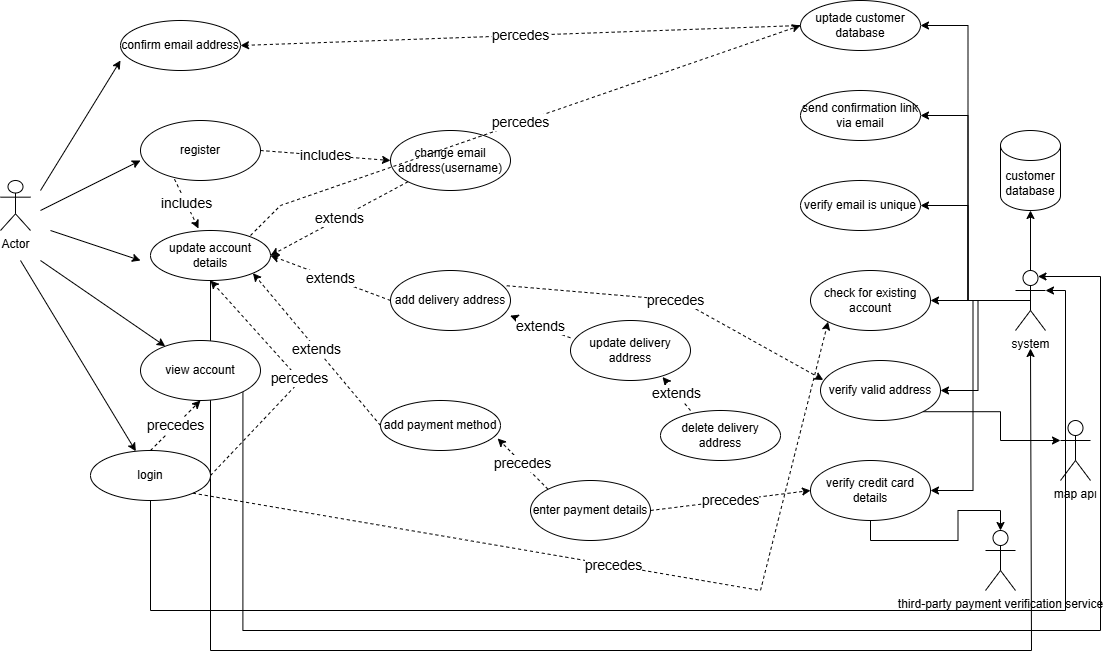

The diagram above was exported from draw.io. Its source (the exported page's mxGraphModel, read from the mxfile embedded in the PNG):
<mxGraphModel dx="1750" dy="928" grid="1" gridSize="10" guides="1" tooltips="1" connect="1" arrows="1" fold="1" page="1" pageScale="1" pageWidth="1169" pageHeight="827" math="0" shadow="0">
  <root>
    <mxCell id="0" />
    <mxCell id="1" parent="0" />
    <mxCell id="L7bG5uqfXGf64qzLbxSs-1" value="Actor" style="shape=umlActor;verticalLabelPosition=bottom;verticalAlign=top;html=1;outlineConnect=0;" vertex="1" parent="1">
      <mxGeometry x="60" y="350" width="30" height="50" as="geometry" />
    </mxCell>
    <mxCell id="L7bG5uqfXGf64qzLbxSs-2" value="confirm email address" style="ellipse;whiteSpace=wrap;html=1;" vertex="1" parent="1">
      <mxGeometry x="180" y="190" width="120" height="50" as="geometry" />
    </mxCell>
    <mxCell id="L7bG5uqfXGf64qzLbxSs-3" value="register" style="ellipse;whiteSpace=wrap;html=1;" vertex="1" parent="1">
      <mxGeometry x="200" y="290" width="120" height="60" as="geometry" />
    </mxCell>
    <mxCell id="L7bG5uqfXGf64qzLbxSs-61" style="edgeStyle=orthogonalEdgeStyle;rounded=0;orthogonalLoop=1;jettySize=auto;html=1;exitX=0.5;exitY=1;exitDx=0;exitDy=0;" edge="1" parent="1" source="L7bG5uqfXGf64qzLbxSs-4">
      <mxGeometry relative="1" as="geometry">
        <mxPoint x="1090" y="517.9999796549479" as="targetPoint" />
        <Array as="points">
          <mxPoint x="270" y="820" />
          <mxPoint x="1091" y="820" />
          <mxPoint x="1091" y="518" />
        </Array>
      </mxGeometry>
    </mxCell>
    <mxCell id="L7bG5uqfXGf64qzLbxSs-4" value="update account details" style="ellipse;whiteSpace=wrap;html=1;" vertex="1" parent="1">
      <mxGeometry x="210" y="400" width="120" height="50" as="geometry" />
    </mxCell>
    <mxCell id="L7bG5uqfXGf64qzLbxSs-62" style="edgeStyle=orthogonalEdgeStyle;rounded=0;orthogonalLoop=1;jettySize=auto;html=1;exitX=1;exitY=1;exitDx=0;exitDy=0;entryX=0.75;entryY=0.1;entryDx=0;entryDy=0;entryPerimeter=0;" edge="1" parent="1" source="L7bG5uqfXGf64qzLbxSs-5" target="L7bG5uqfXGf64qzLbxSs-36">
      <mxGeometry relative="1" as="geometry">
        <Array as="points">
          <mxPoint x="302" y="800" />
          <mxPoint x="1160" y="800" />
          <mxPoint x="1160" y="446" />
        </Array>
      </mxGeometry>
    </mxCell>
    <mxCell id="L7bG5uqfXGf64qzLbxSs-5" value="view account" style="ellipse;whiteSpace=wrap;html=1;" vertex="1" parent="1">
      <mxGeometry x="200" y="510" width="120" height="60" as="geometry" />
    </mxCell>
    <mxCell id="L7bG5uqfXGf64qzLbxSs-6" value="login" style="ellipse;whiteSpace=wrap;html=1;" vertex="1" parent="1">
      <mxGeometry x="150" y="620" width="120" height="50" as="geometry" />
    </mxCell>
    <mxCell id="L7bG5uqfXGf64qzLbxSs-7" value="" style="endArrow=classic;html=1;rounded=0;" edge="1" parent="1">
      <mxGeometry width="50" height="50" relative="1" as="geometry">
        <mxPoint x="100" y="360" as="sourcePoint" />
        <mxPoint x="180" y="230" as="targetPoint" />
      </mxGeometry>
    </mxCell>
    <mxCell id="L7bG5uqfXGf64qzLbxSs-8" value="" style="endArrow=classic;html=1;rounded=0;" edge="1" parent="1">
      <mxGeometry width="50" height="50" relative="1" as="geometry">
        <mxPoint x="100" y="380" as="sourcePoint" />
        <mxPoint x="200" y="330" as="targetPoint" />
      </mxGeometry>
    </mxCell>
    <mxCell id="L7bG5uqfXGf64qzLbxSs-9" value="" style="endArrow=classic;html=1;rounded=0;" edge="1" parent="1">
      <mxGeometry width="50" height="50" relative="1" as="geometry">
        <mxPoint x="110" y="400" as="sourcePoint" />
        <mxPoint x="200" y="430" as="targetPoint" />
      </mxGeometry>
    </mxCell>
    <mxCell id="L7bG5uqfXGf64qzLbxSs-10" value="" style="endArrow=classic;html=1;rounded=0;" edge="1" parent="1" target="L7bG5uqfXGf64qzLbxSs-5">
      <mxGeometry width="50" height="50" relative="1" as="geometry">
        <mxPoint x="100" y="430" as="sourcePoint" />
        <mxPoint x="170" y="470" as="targetPoint" />
      </mxGeometry>
    </mxCell>
    <mxCell id="L7bG5uqfXGf64qzLbxSs-11" value="" style="endArrow=classic;html=1;rounded=0;" edge="1" parent="1" target="L7bG5uqfXGf64qzLbxSs-6">
      <mxGeometry width="50" height="50" relative="1" as="geometry">
        <mxPoint x="80" y="430" as="sourcePoint" />
        <mxPoint x="130" y="550" as="targetPoint" />
      </mxGeometry>
    </mxCell>
    <mxCell id="L7bG5uqfXGf64qzLbxSs-12" value="change email address(username)" style="ellipse;whiteSpace=wrap;html=1;" vertex="1" parent="1">
      <mxGeometry x="450" y="300" width="120" height="60" as="geometry" />
    </mxCell>
    <mxCell id="L7bG5uqfXGf64qzLbxSs-13" value="add delivery address" style="ellipse;whiteSpace=wrap;html=1;" vertex="1" parent="1">
      <mxGeometry x="450" y="440" width="120" height="60" as="geometry" />
    </mxCell>
    <mxCell id="L7bG5uqfXGf64qzLbxSs-14" value="add payment method" style="ellipse;whiteSpace=wrap;html=1;" vertex="1" parent="1">
      <mxGeometry x="440" y="570" width="120" height="50" as="geometry" />
    </mxCell>
    <mxCell id="L7bG5uqfXGf64qzLbxSs-15" value="includes" style="html=1;labelBackgroundColor=#ffffff;startArrow=none;startFill=0;startSize=6;endArrow=classic;endFill=1;endSize=6;jettySize=auto;orthogonalLoop=1;strokeWidth=1;dashed=1;fontSize=14;rounded=0;entryX=0;entryY=0.5;entryDx=0;entryDy=0;exitX=1;exitY=0.5;exitDx=0;exitDy=0;" edge="1" parent="1" source="L7bG5uqfXGf64qzLbxSs-3" target="L7bG5uqfXGf64qzLbxSs-12">
      <mxGeometry width="60" height="60" relative="1" as="geometry">
        <mxPoint x="350" y="330" as="sourcePoint" />
        <mxPoint x="410" y="270" as="targetPoint" />
      </mxGeometry>
    </mxCell>
    <mxCell id="L7bG5uqfXGf64qzLbxSs-16" value="extends" style="html=1;labelBackgroundColor=#ffffff;startArrow=none;startFill=0;startSize=6;endArrow=classic;endFill=1;endSize=6;jettySize=auto;orthogonalLoop=1;strokeWidth=1;dashed=1;fontSize=14;rounded=0;entryX=1;entryY=0.5;entryDx=0;entryDy=0;exitX=0;exitY=1;exitDx=0;exitDy=0;" edge="1" parent="1" source="L7bG5uqfXGf64qzLbxSs-12" target="L7bG5uqfXGf64qzLbxSs-4">
      <mxGeometry width="60" height="60" relative="1" as="geometry">
        <mxPoint x="380" y="430" as="sourcePoint" />
        <mxPoint x="440" y="370" as="targetPoint" />
      </mxGeometry>
    </mxCell>
    <mxCell id="L7bG5uqfXGf64qzLbxSs-17" value="extends" style="html=1;labelBackgroundColor=#ffffff;startArrow=none;startFill=0;startSize=6;endArrow=classic;endFill=1;endSize=6;jettySize=auto;orthogonalLoop=1;strokeWidth=1;dashed=1;fontSize=14;rounded=0;exitX=0;exitY=0.5;exitDx=0;exitDy=0;entryX=1;entryY=0.5;entryDx=0;entryDy=0;" edge="1" parent="1" source="L7bG5uqfXGf64qzLbxSs-13" target="L7bG5uqfXGf64qzLbxSs-4">
      <mxGeometry width="60" height="60" relative="1" as="geometry">
        <mxPoint x="370" y="500" as="sourcePoint" />
        <mxPoint x="430" y="440" as="targetPoint" />
      </mxGeometry>
    </mxCell>
    <mxCell id="L7bG5uqfXGf64qzLbxSs-18" value="extends" style="html=1;labelBackgroundColor=#ffffff;startArrow=none;startFill=0;startSize=6;endArrow=classic;endFill=1;endSize=6;jettySize=auto;orthogonalLoop=1;strokeWidth=1;dashed=1;fontSize=14;rounded=0;exitX=0;exitY=0.5;exitDx=0;exitDy=0;entryX=1;entryY=1;entryDx=0;entryDy=0;" edge="1" parent="1" source="L7bG5uqfXGf64qzLbxSs-14" target="L7bG5uqfXGf64qzLbxSs-4">
      <mxGeometry width="60" height="60" relative="1" as="geometry">
        <mxPoint x="330" y="620" as="sourcePoint" />
        <mxPoint x="390" y="560" as="targetPoint" />
      </mxGeometry>
    </mxCell>
    <mxCell id="L7bG5uqfXGf64qzLbxSs-19" value="precedes" style="html=1;labelBackgroundColor=#ffffff;startArrow=none;startFill=0;startSize=6;endArrow=classic;endFill=1;endSize=6;jettySize=auto;orthogonalLoop=1;strokeWidth=1;dashed=1;fontSize=14;rounded=0;exitX=0.5;exitY=0;exitDx=0;exitDy=0;entryX=0.5;entryY=1;entryDx=0;entryDy=0;" edge="1" parent="1" source="L7bG5uqfXGf64qzLbxSs-6" target="L7bG5uqfXGf64qzLbxSs-5">
      <mxGeometry width="60" height="60" relative="1" as="geometry">
        <mxPoint x="230" y="630" as="sourcePoint" />
        <mxPoint x="290" y="570" as="targetPoint" />
      </mxGeometry>
    </mxCell>
    <mxCell id="L7bG5uqfXGf64qzLbxSs-20" value="includes" style="html=1;labelBackgroundColor=#ffffff;startArrow=none;startFill=0;startSize=6;endArrow=classic;endFill=1;endSize=6;jettySize=auto;orthogonalLoop=1;strokeWidth=1;dashed=1;fontSize=14;rounded=0;exitX=0.283;exitY=0.978;exitDx=0;exitDy=0;exitPerimeter=0;entryX=0.4;entryY=-0.04;entryDx=0;entryDy=0;entryPerimeter=0;" edge="1" parent="1" source="L7bG5uqfXGf64qzLbxSs-3" target="L7bG5uqfXGf64qzLbxSs-4">
      <mxGeometry width="60" height="60" relative="1" as="geometry">
        <mxPoint x="210" y="410" as="sourcePoint" />
        <mxPoint x="270" y="350" as="targetPoint" />
      </mxGeometry>
    </mxCell>
    <mxCell id="L7bG5uqfXGf64qzLbxSs-21" value="update delivery address" style="ellipse;whiteSpace=wrap;html=1;" vertex="1" parent="1">
      <mxGeometry x="630" y="490" width="120" height="60" as="geometry" />
    </mxCell>
    <mxCell id="L7bG5uqfXGf64qzLbxSs-22" value="enter payment details" style="ellipse;whiteSpace=wrap;html=1;" vertex="1" parent="1">
      <mxGeometry x="590" y="650" width="120" height="60" as="geometry" />
    </mxCell>
    <mxCell id="L7bG5uqfXGf64qzLbxSs-24" value="extends" style="html=1;labelBackgroundColor=#ffffff;startArrow=none;startFill=0;startSize=6;endArrow=classic;endFill=1;endSize=6;jettySize=auto;orthogonalLoop=1;strokeWidth=1;dashed=1;fontSize=14;rounded=0;entryX=0.997;entryY=0.753;entryDx=0;entryDy=0;entryPerimeter=0;exitX=-0.001;exitY=0.288;exitDx=0;exitDy=0;exitPerimeter=0;" edge="1" parent="1" source="L7bG5uqfXGf64qzLbxSs-21" target="L7bG5uqfXGf64qzLbxSs-13">
      <mxGeometry width="60" height="60" relative="1" as="geometry">
        <mxPoint x="570" y="560" as="sourcePoint" />
        <mxPoint x="630" y="500" as="targetPoint" />
      </mxGeometry>
    </mxCell>
    <mxCell id="L7bG5uqfXGf64qzLbxSs-26" value="precedes" style="html=1;labelBackgroundColor=#ffffff;startArrow=none;startFill=0;startSize=6;endArrow=classic;endFill=1;endSize=6;jettySize=auto;orthogonalLoop=1;strokeWidth=1;dashed=1;fontSize=14;rounded=0;entryX=0.976;entryY=0.76;entryDx=0;entryDy=0;entryPerimeter=0;exitX=0;exitY=0;exitDx=0;exitDy=0;" edge="1" parent="1" source="L7bG5uqfXGf64qzLbxSs-22" target="L7bG5uqfXGf64qzLbxSs-14">
      <mxGeometry width="60" height="60" relative="1" as="geometry">
        <mxPoint x="510" y="700" as="sourcePoint" />
        <mxPoint x="570" y="640" as="targetPoint" />
      </mxGeometry>
    </mxCell>
    <mxCell id="L7bG5uqfXGf64qzLbxSs-27" value="delete delivery address" style="ellipse;whiteSpace=wrap;html=1;" vertex="1" parent="1">
      <mxGeometry x="720" y="580" width="120" height="50" as="geometry" />
    </mxCell>
    <mxCell id="L7bG5uqfXGf64qzLbxSs-28" value="extends" style="html=1;labelBackgroundColor=#ffffff;startArrow=none;startFill=0;startSize=6;endArrow=classic;endFill=1;endSize=6;jettySize=auto;orthogonalLoop=1;strokeWidth=1;dashed=1;fontSize=14;rounded=0;entryX=0.767;entryY=0.942;entryDx=0;entryDy=0;entryPerimeter=0;exitX=0.25;exitY=0;exitDx=0;exitDy=0;exitPerimeter=0;" edge="1" parent="1" source="L7bG5uqfXGf64qzLbxSs-27" target="L7bG5uqfXGf64qzLbxSs-21">
      <mxGeometry width="60" height="60" relative="1" as="geometry">
        <mxPoint x="770" y="570" as="sourcePoint" />
        <mxPoint x="830" y="510" as="targetPoint" />
      </mxGeometry>
    </mxCell>
    <mxCell id="L7bG5uqfXGf64qzLbxSs-29" value="uptade customer database" style="ellipse;whiteSpace=wrap;html=1;" vertex="1" parent="1">
      <mxGeometry x="860" y="170" width="120" height="50" as="geometry" />
    </mxCell>
    <mxCell id="L7bG5uqfXGf64qzLbxSs-30" value="verify email is unique" style="ellipse;whiteSpace=wrap;html=1;" vertex="1" parent="1">
      <mxGeometry x="860" y="350" width="120" height="50" as="geometry" />
    </mxCell>
    <mxCell id="L7bG5uqfXGf64qzLbxSs-31" value="send confirmation link via email" style="ellipse;whiteSpace=wrap;html=1;" vertex="1" parent="1">
      <mxGeometry x="860" y="260" width="120" height="50" as="geometry" />
    </mxCell>
    <mxCell id="L7bG5uqfXGf64qzLbxSs-32" value="check for existing account" style="ellipse;whiteSpace=wrap;html=1;" vertex="1" parent="1">
      <mxGeometry x="870" y="440" width="120" height="60" as="geometry" />
    </mxCell>
    <mxCell id="L7bG5uqfXGf64qzLbxSs-33" value="verify valid address" style="ellipse;whiteSpace=wrap;html=1;" vertex="1" parent="1">
      <mxGeometry x="880" y="530" width="120" height="60" as="geometry" />
    </mxCell>
    <mxCell id="L7bG5uqfXGf64qzLbxSs-59" style="edgeStyle=orthogonalEdgeStyle;rounded=0;orthogonalLoop=1;jettySize=auto;html=1;exitX=0.5;exitY=1;exitDx=0;exitDy=0;" edge="1" parent="1" source="L7bG5uqfXGf64qzLbxSs-34" target="L7bG5uqfXGf64qzLbxSs-37">
      <mxGeometry relative="1" as="geometry" />
    </mxCell>
    <mxCell id="L7bG5uqfXGf64qzLbxSs-34" value="verify credit card details" style="ellipse;whiteSpace=wrap;html=1;" vertex="1" parent="1">
      <mxGeometry x="870" y="630" width="120" height="60" as="geometry" />
    </mxCell>
    <mxCell id="L7bG5uqfXGf64qzLbxSs-35" value="customer database" style="shape=cylinder3;whiteSpace=wrap;html=1;boundedLbl=1;backgroundOutline=1;size=15;" vertex="1" parent="1">
      <mxGeometry x="1060" y="300" width="60" height="80" as="geometry" />
    </mxCell>
    <mxCell id="L7bG5uqfXGf64qzLbxSs-40" style="edgeStyle=orthogonalEdgeStyle;rounded=0;orthogonalLoop=1;jettySize=auto;html=1;exitX=0.5;exitY=0.5;exitDx=0;exitDy=0;exitPerimeter=0;entryX=1;entryY=0.5;entryDx=0;entryDy=0;" edge="1" parent="1" source="L7bG5uqfXGf64qzLbxSs-36" target="L7bG5uqfXGf64qzLbxSs-29">
      <mxGeometry relative="1" as="geometry" />
    </mxCell>
    <mxCell id="L7bG5uqfXGf64qzLbxSs-41" style="edgeStyle=orthogonalEdgeStyle;rounded=0;orthogonalLoop=1;jettySize=auto;html=1;exitX=0.5;exitY=0.5;exitDx=0;exitDy=0;exitPerimeter=0;entryX=1;entryY=0.5;entryDx=0;entryDy=0;" edge="1" parent="1" source="L7bG5uqfXGf64qzLbxSs-36" target="L7bG5uqfXGf64qzLbxSs-31">
      <mxGeometry relative="1" as="geometry" />
    </mxCell>
    <mxCell id="L7bG5uqfXGf64qzLbxSs-42" style="edgeStyle=orthogonalEdgeStyle;rounded=0;orthogonalLoop=1;jettySize=auto;html=1;exitX=0.5;exitY=0.5;exitDx=0;exitDy=0;exitPerimeter=0;entryX=1;entryY=0.5;entryDx=0;entryDy=0;" edge="1" parent="1" source="L7bG5uqfXGf64qzLbxSs-36" target="L7bG5uqfXGf64qzLbxSs-30">
      <mxGeometry relative="1" as="geometry" />
    </mxCell>
    <mxCell id="L7bG5uqfXGf64qzLbxSs-43" style="edgeStyle=orthogonalEdgeStyle;rounded=0;orthogonalLoop=1;jettySize=auto;html=1;exitX=0.5;exitY=0.5;exitDx=0;exitDy=0;exitPerimeter=0;entryX=1;entryY=0.5;entryDx=0;entryDy=0;" edge="1" parent="1" source="L7bG5uqfXGf64qzLbxSs-36" target="L7bG5uqfXGf64qzLbxSs-32">
      <mxGeometry relative="1" as="geometry" />
    </mxCell>
    <mxCell id="L7bG5uqfXGf64qzLbxSs-44" style="edgeStyle=orthogonalEdgeStyle;rounded=0;orthogonalLoop=1;jettySize=auto;html=1;exitX=0.5;exitY=0.5;exitDx=0;exitDy=0;exitPerimeter=0;entryX=1;entryY=0.5;entryDx=0;entryDy=0;" edge="1" parent="1" source="L7bG5uqfXGf64qzLbxSs-36" target="L7bG5uqfXGf64qzLbxSs-33">
      <mxGeometry relative="1" as="geometry" />
    </mxCell>
    <mxCell id="L7bG5uqfXGf64qzLbxSs-46" style="edgeStyle=orthogonalEdgeStyle;rounded=0;orthogonalLoop=1;jettySize=auto;html=1;exitX=0.5;exitY=0.5;exitDx=0;exitDy=0;exitPerimeter=0;entryX=1;entryY=0.5;entryDx=0;entryDy=0;" edge="1" parent="1" source="L7bG5uqfXGf64qzLbxSs-36" target="L7bG5uqfXGf64qzLbxSs-34">
      <mxGeometry relative="1" as="geometry" />
    </mxCell>
    <mxCell id="L7bG5uqfXGf64qzLbxSs-36" value="system" style="shape=umlActor;verticalLabelPosition=bottom;verticalAlign=top;html=1;outlineConnect=0;" vertex="1" parent="1">
      <mxGeometry x="1075" y="440" width="30" height="60" as="geometry" />
    </mxCell>
    <mxCell id="L7bG5uqfXGf64qzLbxSs-37" value="third-party payment verification service" style="shape=umlActor;verticalLabelPosition=bottom;verticalAlign=top;html=1;outlineConnect=0;" vertex="1" parent="1">
      <mxGeometry x="1045" y="700" width="30" height="60" as="geometry" />
    </mxCell>
    <mxCell id="L7bG5uqfXGf64qzLbxSs-38" value="map apı" style="shape=umlActor;verticalLabelPosition=bottom;verticalAlign=top;html=1;outlineConnect=0;" vertex="1" parent="1">
      <mxGeometry x="1120" y="590" width="30" height="60" as="geometry" />
    </mxCell>
    <mxCell id="L7bG5uqfXGf64qzLbxSs-50" value="percedes" style="html=1;labelBackgroundColor=#ffffff;startArrow=none;startFill=0;startSize=6;endArrow=classic;endFill=1;endSize=6;jettySize=auto;orthogonalLoop=1;strokeWidth=1;dashed=1;fontSize=14;rounded=0;exitX=1;exitY=0.5;exitDx=0;exitDy=0;entryX=0.5;entryY=1;entryDx=0;entryDy=0;" edge="1" parent="1" source="L7bG5uqfXGf64qzLbxSs-6" target="L7bG5uqfXGf64qzLbxSs-4">
      <mxGeometry width="60" height="60" relative="1" as="geometry">
        <mxPoint x="280" y="640" as="sourcePoint" />
        <mxPoint x="340" y="580" as="targetPoint" />
        <Array as="points">
          <mxPoint x="360" y="550" />
        </Array>
      </mxGeometry>
    </mxCell>
    <mxCell id="L7bG5uqfXGf64qzLbxSs-51" value="percedes" style="html=1;labelBackgroundColor=#ffffff;startArrow=none;startFill=0;startSize=6;endArrow=classic;endFill=1;endSize=6;jettySize=auto;orthogonalLoop=1;strokeWidth=1;dashed=1;fontSize=14;rounded=0;entryX=1;entryY=0.5;entryDx=0;entryDy=0;exitX=0;exitY=0.5;exitDx=0;exitDy=0;" edge="1" parent="1" source="L7bG5uqfXGf64qzLbxSs-29" target="L7bG5uqfXGf64qzLbxSs-2">
      <mxGeometry width="60" height="60" relative="1" as="geometry">
        <mxPoint x="460" y="230" as="sourcePoint" />
        <mxPoint x="470" y="180" as="targetPoint" />
      </mxGeometry>
    </mxCell>
    <mxCell id="L7bG5uqfXGf64qzLbxSs-54" value="percedes" style="html=1;labelBackgroundColor=#ffffff;startArrow=none;startFill=0;startSize=6;endArrow=classic;endFill=1;endSize=6;jettySize=auto;orthogonalLoop=1;strokeWidth=1;dashed=1;fontSize=14;rounded=0;entryX=0;entryY=0.5;entryDx=0;entryDy=0;" edge="1" parent="1" target="L7bG5uqfXGf64qzLbxSs-29">
      <mxGeometry width="60" height="60" relative="1" as="geometry">
        <mxPoint x="310" y="405" as="sourcePoint" />
        <mxPoint x="370" y="345" as="targetPoint" />
        <Array as="points">
          <mxPoint x="340" y="375" />
        </Array>
      </mxGeometry>
    </mxCell>
    <mxCell id="L7bG5uqfXGf64qzLbxSs-55" value="precedes" style="html=1;labelBackgroundColor=#ffffff;startArrow=none;startFill=0;startSize=6;endArrow=classic;endFill=1;endSize=6;jettySize=auto;orthogonalLoop=1;strokeWidth=1;dashed=1;fontSize=14;rounded=0;exitX=1;exitY=0.5;exitDx=0;exitDy=0;entryX=0;entryY=0.5;entryDx=0;entryDy=0;" edge="1" parent="1" source="L7bG5uqfXGf64qzLbxSs-22" target="L7bG5uqfXGf64qzLbxSs-34">
      <mxGeometry width="60" height="60" relative="1" as="geometry">
        <mxPoint x="750" y="710" as="sourcePoint" />
        <mxPoint x="810" y="650" as="targetPoint" />
      </mxGeometry>
    </mxCell>
    <mxCell id="L7bG5uqfXGf64qzLbxSs-56" value="precedes" style="html=1;labelBackgroundColor=#ffffff;startArrow=none;startFill=0;startSize=6;endArrow=classic;endFill=1;endSize=6;jettySize=auto;orthogonalLoop=1;strokeWidth=1;dashed=1;fontSize=14;rounded=0;exitX=1;exitY=1;exitDx=0;exitDy=0;entryX=0;entryY=1;entryDx=0;entryDy=0;" edge="1" parent="1" source="L7bG5uqfXGf64qzLbxSs-6" target="L7bG5uqfXGf64qzLbxSs-32">
      <mxGeometry width="60" height="60" relative="1" as="geometry">
        <mxPoint x="340" y="710" as="sourcePoint" />
        <mxPoint x="400" y="650" as="targetPoint" />
        <Array as="points">
          <mxPoint x="820" y="760" />
        </Array>
      </mxGeometry>
    </mxCell>
    <mxCell id="L7bG5uqfXGf64qzLbxSs-57" value="precedes" style="html=1;labelBackgroundColor=#ffffff;startArrow=none;startFill=0;startSize=6;endArrow=classic;endFill=1;endSize=6;jettySize=auto;orthogonalLoop=1;strokeWidth=1;dashed=1;fontSize=14;rounded=0;exitX=0.969;exitY=0.254;exitDx=0;exitDy=0;exitPerimeter=0;entryX=0.023;entryY=0.324;entryDx=0;entryDy=0;entryPerimeter=0;" edge="1" parent="1" source="L7bG5uqfXGf64qzLbxSs-13" target="L7bG5uqfXGf64qzLbxSs-33">
      <mxGeometry width="60" height="60" relative="1" as="geometry">
        <mxPoint x="660" y="430" as="sourcePoint" />
        <mxPoint x="720" y="370" as="targetPoint" />
        <Array as="points">
          <mxPoint x="740" y="470" />
        </Array>
      </mxGeometry>
    </mxCell>
    <mxCell id="L7bG5uqfXGf64qzLbxSs-58" style="edgeStyle=orthogonalEdgeStyle;rounded=0;orthogonalLoop=1;jettySize=auto;html=1;exitX=0.5;exitY=0;exitDx=0;exitDy=0;exitPerimeter=0;entryX=0.5;entryY=1;entryDx=0;entryDy=0;entryPerimeter=0;" edge="1" parent="1" source="L7bG5uqfXGf64qzLbxSs-36" target="L7bG5uqfXGf64qzLbxSs-35">
      <mxGeometry relative="1" as="geometry" />
    </mxCell>
    <mxCell id="L7bG5uqfXGf64qzLbxSs-60" style="edgeStyle=orthogonalEdgeStyle;rounded=0;orthogonalLoop=1;jettySize=auto;html=1;exitX=1;exitY=1;exitDx=0;exitDy=0;entryX=0;entryY=0.3333333333333333;entryDx=0;entryDy=0;entryPerimeter=0;" edge="1" parent="1" source="L7bG5uqfXGf64qzLbxSs-33" target="L7bG5uqfXGf64qzLbxSs-38">
      <mxGeometry relative="1" as="geometry" />
    </mxCell>
    <mxCell id="L7bG5uqfXGf64qzLbxSs-63" style="edgeStyle=orthogonalEdgeStyle;rounded=0;orthogonalLoop=1;jettySize=auto;html=1;exitX=0.5;exitY=1;exitDx=0;exitDy=0;entryX=1;entryY=0.3333333333333333;entryDx=0;entryDy=0;entryPerimeter=0;" edge="1" parent="1" source="L7bG5uqfXGf64qzLbxSs-6" target="L7bG5uqfXGf64qzLbxSs-36">
      <mxGeometry relative="1" as="geometry">
        <Array as="points">
          <mxPoint x="210" y="780" />
          <mxPoint x="1125" y="780" />
          <mxPoint x="1125" y="460" />
        </Array>
      </mxGeometry>
    </mxCell>
  </root>
</mxGraphModel>